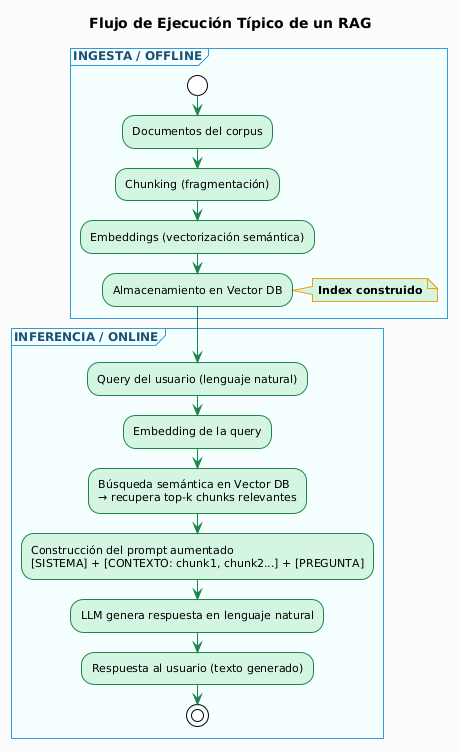

The diagram above was rendered by PlantUML. Its source (embedded in the PNG):
@startuml
!theme plain
skinparam backgroundColor #FAFAFA
skinparam defaultFontName "Segoe UI"
skinparam defaultFontSize 11
skinparam activityBackgroundColor #D5F5E3
skinparam activityBorderColor #1E8449
skinparam activityArrowColor #1E8449
skinparam activityDiamondBackgroundColor #A9DFBF
skinparam activityDiamondBorderColor #1E8449
skinparam titleFontSize 14
skinparam titleFontStyle bold
skinparam noteBackgroundColor #FEF9E7
skinparam noteBorderColor #F39C12
skinparam partitionBackgroundColor #F4FEFF
skinparam partitionBorderColor #3498DB
skinparam partitionFontColor #1A5276
skinparam partitionFontSize 12
skinparam partitionFontStyle bold

title Flujo de Ejecución Típico de un RAG

partition "INGESTA / OFFLINE" {
  start
  :Documentos del corpus;
  :Chunking (fragmentación);
  :Embeddings (vectorización semántica);
  :Almacenamiento en Vector DB;
  note right #D5F5E3
    **Index construido**
  end note
}

partition "INFERENCIA / ONLINE" {
  :Query del usuario (lenguaje natural);
  :Embedding de la query;
  :Búsqueda semántica en Vector DB\n→ recupera top-k chunks relevantes;
  :Construcción del prompt aumentado\n[SISTEMA] + [CONTEXTO: chunk1, chunk2...] + [PREGUNTA];
  :LLM genera respuesta en lenguaje natural;
  :Respuesta al usuario (texto generado);
  stop
}
@enduml